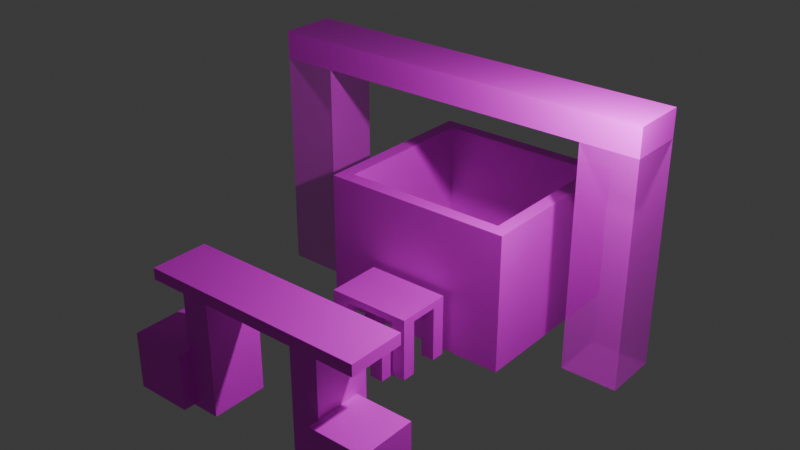 # Source: Pot.blend  (saved by Blender 4.4.32; exported with 4.5.12 LTS)
import bpy
from mathutils import Matrix  # noqa: F401  (used for matrix-valued properties, if any)

bpy.ops.wm.read_factory_settings(use_empty=True)
scene = bpy.context.scene
scene.name = 'Scene'

# ---- collections
col_stair = bpy.data.collections.new('Stair'); scene.collection.children.link(col_stair)
col_pot = bpy.data.collections.new('Pot'); scene.collection.children.link(col_pot)
col_stick = bpy.data.collections.new('Stick'); scene.collection.children.link(col_stick)
col_destroywall = bpy.data.collections.new('destroywall'); scene.collection.children.link(col_destroywall)

# ---- images (referenced by path relative to the original .blend; pixels are not part of the script)
import os
ASSET_DIR = os.environ.get("B2B_ASSET_DIR", "")  # directory of the original .blend (textures are referenced by path, not embedded)
HERE = os.path.dirname(os.path.abspath(__file__))  # packed textures are extracted next to this script under _unpacked/

def load_image(name, relpath, width, height, colorspace="sRGB"):
    """Load a texture the original file referenced (path relative to the .blend, or extracted next to this script)."""
    p = next((c for c in (os.path.join(HERE, relpath), os.path.join(ASSET_DIR, relpath)) if relpath and os.path.exists(c)), "")
    if p:
        img = bpy.data.images.load(p, check_existing=True)
        img.name = name
    else:  # same state as the original file: an image datablock whose file is absent (Cycles renders it pink)
        img = bpy.data.images.new(name, width, height)
        img.source = "FILE"
        img.filepath = "//" + (relpath or name)
    img.colorspace_settings.name = colorspace
    return img
img_wood_jpg = load_image('Wood.jpg', 'Wood.jpg', 1024, 1024, 'sRGB')
img_stone_jpg = load_image('Stone.jpg', 'Stone.jpg', 1024, 1024, 'sRGB')
img_glass_jpg = load_image('Glass.jpg', 'Glass.jpg', 1024, 1024, 'sRGB')

# ---- materials (node trees are filled in below, after node groups)
mat_wood = bpy.data.materials.new('Wood')
mat_stone = bpy.data.materials.new('Stone')
mat_glass = bpy.data.materials.new('Glass')

# ---- material node trees
mat_wood.use_nodes = True; mat_wood.node_tree.nodes.clear()
_N = mat_wood.node_tree.nodes; _L = mat_wood.node_tree.links
n0 = _N.new('ShaderNodeBsdfPrincipled'); n0.name = 'Principled BSDF'; n0.location = (10, 300)
n1 = _N.new('ShaderNodeOutputMaterial'); n1.name = 'Material Output'; n1.location = (300, 300)
n2 = _N.new('ShaderNodeTexImage'); n2.name = 'Image Texture'; n2.location = (-302, 209)
n2.image = img_wood_jpg
_L.new(n0.outputs[0], n1.inputs[0])
_L.new(n2.outputs[0], n0.inputs[0])
n1.is_active_output = True
mat_stone.use_nodes = True; mat_stone.node_tree.nodes.clear()
_N = mat_stone.node_tree.nodes; _L = mat_stone.node_tree.links
n0 = _N.new('ShaderNodeBsdfPrincipled'); n0.name = 'Principled BSDF'; n0.location = (10, 300)
n1 = _N.new('ShaderNodeOutputMaterial'); n1.name = 'Material Output'; n1.location = (300, 300)
n2 = _N.new('ShaderNodeTexImage'); n2.name = 'Image Texture'; n2.location = (-255, 253)
n2.image = img_stone_jpg
_L.new(n0.outputs[0], n1.inputs[0])
_L.new(n2.outputs[0], n0.inputs[0])
n1.is_active_output = True
mat_glass.use_nodes = True; mat_glass.node_tree.nodes.clear()
_N = mat_glass.node_tree.nodes; _L = mat_glass.node_tree.links
n0 = _N.new('ShaderNodeBsdfPrincipled'); n0.name = 'Principled BSDF'; n0.location = (10, 300)
n0.inputs[4].default_value = 0.5
n1 = _N.new('ShaderNodeOutputMaterial'); n1.name = 'Material Output'; n1.location = (300, 300)
n2 = _N.new('ShaderNodeTexImage'); n2.name = 'Image Texture'; n2.location = (-368, 216)
n2.image = img_glass_jpg
_L.new(n0.outputs[0], n1.inputs[0])
_L.new(n2.outputs[0], n0.inputs[0])
n1.is_active_output = True

# ---- world
world_world = bpy.data.worlds.new('World'); scene.world = world_world
world_world.use_nodes = True; world_world.node_tree.nodes.clear()
_N = world_world.node_tree.nodes; _L = world_world.node_tree.links
n0 = _N.new('ShaderNodeOutputWorld'); n0.name = 'World Output'; n0.location = (300, 300)
n1 = _N.new('ShaderNodeBackground'); n1.name = 'Background'; n1.location = (10, 300)
n1.inputs[0].default_value = (0.05088, 0.05088, 0.05088, 1.0)
_L.new(n1.outputs[0], n0.inputs[0])
n0.is_active_output = True
world_world.color = (0.05088, 0.05088, 0.05088)
world_world.sun_shadow_jitter_overblur = 0.0

# ---- lights
light_light = bpy.data.lights.new('Light', 'POINT')
light_light.energy = 1000.0
light_light.shadow_soft_size = 0.1

# ---- meshes
me_cube = bpy.data.meshes.new('Cube')
me_cube.from_pydata([(1.0, 1.0, 1.0), (1.0, 1.0, -1.0), (1.0, -1.0, 1.0), (1.0, -1.0, -1.0), (-1.0, 1.0, 1.0), (-1.0, 1.0, -1.0), (-1.0, -1.0, 1.0), (-1.0, -1.0, -1.0)], [], [(0, 4, 6, 2), (3, 2, 6, 7), (7, 6, 4, 5), (5, 1, 3, 7), (1, 0, 2, 3), (5, 4, 0, 1)])
_uv = me_cube.uv_layers.new(name='UVMap')
_uv.uv.foreach_set('vector', [0.625, 0.5, 0.875, 0.5, 0.875, 0.75, 0.625, 0.75, 0.375, 0.75, 0.625, 0.75, 0.625, 1.0, 0.375, 1.0, 0.375, 0.0, 0.625, 0.0, 0.625, 0.25, 0.375, 0.25, 0.125, 0.5, 0.375, 0.5, 0.375, 0.75, 0.125, 0.75, 0.375, 0.5, 0.625, 0.5, 0.625, 0.75, 0.375, 0.75, 0.375, 0.25, 0.625, 0.25, 0.625, 0.5, 0.375, 0.5])
me_cube.materials.append(mat_wood)
me_cube.use_mirror_vertex_groups = False
me_cube.update()
me_cube_001 = bpy.data.meshes.new('Cube.001')
me_cube_001.from_pydata([(1.0, 1.0, 1.0), (1.0, 1.0, -1.0), (1.0, -1.0, 1.0), (1.0, -1.0, -1.0), (-1.0, 1.0, 1.0), (-1.0, 1.0, -1.0), (-1.0, -1.0, 1.0), (-1.0, -1.0, -1.0)], [], [(0, 4, 6, 2), (3, 2, 6, 7), (7, 6, 4, 5), (5, 1, 3, 7), (1, 0, 2, 3), (5, 4, 0, 1)])
_uv = me_cube_001.uv_layers.new(name='UVMap')
_uv.uv.foreach_set('vector', [0.625, 0.5, 0.875, 0.5, 0.875, 0.75, 0.625, 0.75, 0.375, 0.75, 0.625, 0.75, 0.625, 1.0, 0.375, 1.0, 0.375, 0.0, 0.625, 0.0, 0.625, 0.25, 0.375, 0.25, 0.125, 0.5, 0.375, 0.5, 0.375, 0.75, 0.125, 0.75, 0.375, 0.5, 0.625, 0.5, 0.625, 0.75, 0.375, 0.75, 0.375, 0.25, 0.625, 0.25, 0.625, 0.5, 0.375, 0.5])
me_cube_001.materials.append(mat_wood)
me_cube_001.use_mirror_vertex_groups = False
me_cube_001.update()
me_cube_002 = bpy.data.meshes.new('Cube.002')
me_cube_002.from_pydata([(1.0, 1.0, 1.0), (1.0, 1.0, -1.0), (1.0, -1.0, 1.0), (1.0, -1.0, -1.0), (-1.0, 1.0, 1.0), (-1.0, 1.0, -1.0), (-1.0, -1.0, 1.0), (-1.0, -1.0, -1.0)], [], [(0, 4, 6, 2), (3, 2, 6, 7), (7, 6, 4, 5), (5, 1, 3, 7), (1, 0, 2, 3), (5, 4, 0, 1)])
_uv = me_cube_002.uv_layers.new(name='UVMap')
_uv.uv.foreach_set('vector', [0.625, 0.5, 0.875, 0.5, 0.875, 0.75, 0.625, 0.75, 0.375, 0.75, 0.625, 0.75, 0.625, 1.0, 0.375, 1.0, 0.375, 0.0, 0.625, 0.0, 0.625, 0.25, 0.375, 0.25, 0.125, 0.5, 0.375, 0.5, 0.375, 0.75, 0.125, 0.75, 0.375, 0.5, 0.625, 0.5, 0.625, 0.75, 0.375, 0.75, 0.375, 0.25, 0.625, 0.25, 0.625, 0.5, 0.375, 0.5])
me_cube_002.materials.append(mat_wood)
me_cube_002.use_mirror_vertex_groups = False
me_cube_002.update()
me_cube_003 = bpy.data.meshes.new('Cube.003')
me_cube_003.from_pydata([(1.0, 1.0, 1.0), (1.0, 1.0, -1.0), (1.0, -1.0, 1.0), (1.0, -1.0, -1.0), (-1.0, 1.0, 1.0), (-1.0, 1.0, -1.0), (-1.0, -1.0, 1.0), (-1.0, -1.0, -1.0)], [], [(0, 4, 6, 2), (3, 2, 6, 7), (7, 6, 4, 5), (5, 1, 3, 7), (1, 0, 2, 3), (5, 4, 0, 1)])
_uv = me_cube_003.uv_layers.new(name='UVMap')
_uv.uv.foreach_set('vector', [0.625, 0.5, 0.875, 0.5, 0.875, 0.75, 0.625, 0.75, 0.375, 0.75, 0.625, 0.75, 0.625, 1.0, 0.375, 1.0, 0.375, 0.0, 0.625, 0.0, 0.625, 0.25, 0.375, 0.25, 0.125, 0.5, 0.375, 0.5, 0.375, 0.75, 0.125, 0.75, 0.375, 0.5, 0.625, 0.5, 0.625, 0.75, 0.375, 0.75, 0.375, 0.25, 0.625, 0.25, 0.625, 0.5, 0.375, 0.5])
me_cube_003.materials.append(mat_wood)
me_cube_003.use_mirror_vertex_groups = False
me_cube_003.update()
me_cube_004 = bpy.data.meshes.new('Cube.004')
me_cube_004.from_pydata([(1.0, 1.0, 1.0), (1.0, 1.0, -1.0), (1.0, -1.0, 1.0), (1.0, -1.0, -1.0), (-1.0, 1.0, 1.0), (-1.0, 1.0, -1.0), (-1.0, -1.0, 1.0), (-1.0, -1.0, -1.0)], [], [(0, 4, 6, 2), (3, 2, 6, 7), (7, 6, 4, 5), (5, 1, 3, 7), (1, 0, 2, 3), (5, 4, 0, 1)])
_uv = me_cube_004.uv_layers.new(name='UVMap')
_uv.uv.foreach_set('vector', [0.625, 0.5, 0.875, 0.5, 0.875, 0.75, 0.625, 0.75, 0.375, 0.75, 0.625, 0.75, 0.625, 1.0, 0.375, 1.0, 0.375, 0.0, 0.625, 0.0, 0.625, 0.25, 0.375, 0.25, 0.125, 0.5, 0.375, 0.5, 0.375, 0.75, 0.125, 0.75, 0.375, 0.5, 0.625, 0.5, 0.625, 0.75, 0.375, 0.75, 0.375, 0.25, 0.625, 0.25, 0.625, 0.5, 0.375, 0.5])
me_cube_004.materials.append(mat_wood)
me_cube_004.use_mirror_vertex_groups = False
me_cube_004.update()
me_cube_005 = bpy.data.meshes.new('Cube.005')
me_cube_005.from_pydata([(1.0, 1.0, 1.0), (1.0, 1.0, -1.0), (1.0, -1.0, 1.0), (1.0, -1.0, -1.0), (-1.0, 1.0, 1.0), (-1.0, 1.0, -1.0), (-1.0, -1.0, 1.0), (-1.0, -1.0, -1.0)], [], [(0, 4, 6, 2), (3, 2, 6, 7), (7, 6, 4, 5), (5, 1, 3, 7), (1, 0, 2, 3), (5, 4, 0, 1)])
_uv = me_cube_005.uv_layers.new(name='UVMap')
_uv.uv.foreach_set('vector', [0.625, 0.5, 0.875, 0.5, 0.875, 0.75, 0.625, 0.75, 0.375, 0.75, 0.625, 0.75, 0.625, 1.0, 0.375, 1.0, 0.375, 0.0, 0.625, 0.0, 0.625, 0.25, 0.375, 0.25, 0.125, 0.5, 0.375, 0.5, 0.375, 0.75, 0.125, 0.75, 0.375, 0.5, 0.625, 0.5, 0.625, 0.75, 0.375, 0.75, 0.375, 0.25, 0.625, 0.25, 0.625, 0.5, 0.375, 0.5])
me_cube_005.materials.append(mat_wood)
me_cube_005.use_mirror_vertex_groups = False
me_cube_005.update()
me_cube_006 = bpy.data.meshes.new('Cube.006')
me_cube_006.from_pydata([(1.0, 1.0, 1.0), (1.0, 1.0, -1.0), (1.0, -1.0, 1.0), (1.0, -1.0, -1.0), (-1.0, 1.0, 1.0), (-1.0, 1.0, -1.0), (-1.0, -1.0, 1.0), (-1.0, -1.0, -1.0)], [], [(0, 4, 6, 2), (3, 2, 6, 7), (7, 6, 4, 5), (5, 1, 3, 7), (1, 0, 2, 3), (5, 4, 0, 1)])
_uv = me_cube_006.uv_layers.new(name='UVMap')
_uv.uv.foreach_set('vector', [0.625, 0.5, 0.875, 0.5, 0.875, 0.75, 0.625, 0.75, 0.375, 0.75, 0.625, 0.75, 0.625, 1.0, 0.375, 1.0, 0.375, 0.0, 0.625, 0.0, 0.625, 0.25, 0.375, 0.25, 0.125, 0.5, 0.375, 0.5, 0.375, 0.75, 0.125, 0.75, 0.375, 0.5, 0.625, 0.5, 0.625, 0.75, 0.375, 0.75, 0.375, 0.25, 0.625, 0.25, 0.625, 0.5, 0.375, 0.5])
me_cube_006.materials.append(mat_wood)
me_cube_006.use_mirror_vertex_groups = False
me_cube_006.update()
me_cube_007 = bpy.data.meshes.new('Cube.007')
me_cube_007.from_pydata([(1.0, 1.0, 1.0), (1.0, 1.0, -1.0), (1.0, -1.0, 1.0), (1.0, -1.0, -1.0), (-1.0, 1.0, 1.0), (-1.0, 1.0, -1.0), (-1.0, -1.0, 1.0), (-1.0, -1.0, -1.0)], [], [(0, 4, 6, 2), (3, 2, 6, 7), (7, 6, 4, 5), (5, 1, 3, 7), (1, 0, 2, 3), (5, 4, 0, 1)])
_uv = me_cube_007.uv_layers.new(name='UVMap')
_uv.uv.foreach_set('vector', [0.625, 0.5, 0.875, 0.5, 0.875, 0.75, 0.625, 0.75, 0.375, 0.75, 0.625, 0.75, 0.625, 1.0, 0.375, 1.0, 0.375, 0.0, 0.625, 0.0, 0.625, 0.25, 0.375, 0.25, 0.125, 0.5, 0.375, 0.5, 0.375, 0.75, 0.125, 0.75, 0.375, 0.5, 0.625, 0.5, 0.625, 0.75, 0.375, 0.75, 0.375, 0.25, 0.625, 0.25, 0.625, 0.5, 0.375, 0.5])
me_cube_007.materials.append(mat_wood)
me_cube_007.use_mirror_vertex_groups = False
me_cube_007.update()
me_cube_008 = bpy.data.meshes.new('Cube.008')
me_cube_008.from_pydata([(1.0, 1.0, 1.0), (1.0, 1.0, -1.0), (1.0, -1.0, 1.0), (1.0, -1.0, -1.0), (-1.0, 1.0, 1.0), (-1.0, 1.0, -1.0), (-1.0, -1.0, 1.0), (-1.0, -1.0, -1.0)], [], [(0, 4, 6, 2), (3, 2, 6, 7), (7, 6, 4, 5), (5, 1, 3, 7), (1, 0, 2, 3), (5, 4, 0, 1)])
_uv = me_cube_008.uv_layers.new(name='UVMap')
_uv.uv.foreach_set('vector', [0.625, 0.5, 0.875, 0.5, 0.875, 0.75, 0.625, 0.75, 0.375, 0.75, 0.625, 0.75, 0.625, 1.0, 0.375, 1.0, 0.375, 0.0, 0.625, 0.0, 0.625, 0.25, 0.375, 0.25, 0.125, 0.5, 0.375, 0.5, 0.375, 0.75, 0.125, 0.75, 0.375, 0.5, 0.625, 0.5, 0.625, 0.75, 0.375, 0.75, 0.375, 0.25, 0.625, 0.25, 0.625, 0.5, 0.375, 0.5])
me_cube_008.materials.append(mat_wood)
me_cube_008.use_mirror_vertex_groups = False
me_cube_008.update()
me_cube_009 = bpy.data.meshes.new('Cube.009')
me_cube_009.from_pydata([(1.0, 1.0, 1.0), (1.0, 1.0, -1.0), (1.0, -1.0, 1.0), (1.0, -1.0, -1.0), (-1.0, 1.0, 1.0), (-1.0, 1.0, -1.0), (-1.0, -1.0, 1.0), (-1.0, -1.0, -1.0)], [], [(0, 4, 6, 2), (3, 2, 6, 7), (7, 6, 4, 5), (5, 1, 3, 7), (1, 0, 2, 3), (5, 4, 0, 1)])
_uv = me_cube_009.uv_layers.new(name='UVMap')
_uv.uv.foreach_set('vector', [0.625, 0.5, 0.875, 0.5, 0.875, 0.75, 0.625, 0.75, 0.375, 0.75, 0.625, 0.75, 0.625, 1.0, 0.375, 1.0, 0.375, 0.0, 0.625, 0.0, 0.625, 0.25, 0.375, 0.25, 0.125, 0.5, 0.375, 0.5, 0.375, 0.75, 0.125, 0.75, 0.375, 0.5, 0.625, 0.5, 0.625, 0.75, 0.375, 0.75, 0.375, 0.25, 0.625, 0.25, 0.625, 0.5, 0.375, 0.5])
me_cube_009.materials.append(mat_wood)
me_cube_009.use_mirror_vertex_groups = False
me_cube_009.update()
me_cube_010 = bpy.data.meshes.new('Cube.010')
me_cube_010.from_pydata([(-1.0, -1.0, -1.0), (-1.0, -1.0, 1.0), (-1.0, 1.0, -1.0), (-1.0, 1.0, 1.0), (1.0, -1.0, -1.0), (1.0, -1.0, 1.0), (1.0, 1.0, -1.0), (1.0, 1.0, 1.0)], [], [(0, 1, 3, 2), (2, 3, 7, 6), (6, 7, 5, 4), (4, 5, 1, 0), (2, 6, 4, 0), (7, 3, 1, 5)])
_uv = me_cube_010.uv_layers.new(name='UVMap')
_uv.uv.foreach_set('vector', [0.375, 0.0, 0.625, 0.0, 0.625, 0.25, 0.375, 0.25, 0.375, 0.25, 0.625, 0.25, 0.625, 0.5, 0.375, 0.5, 0.375, 0.5, 0.625, 0.5, 0.625, 0.75, 0.375, 0.75, 0.375, 0.75, 0.625, 0.75, 0.625, 1.0, 0.375, 1.0, 0.125, 0.5, 0.375, 0.5, 0.375, 0.75, 0.125, 0.75, 0.625, 0.5, 0.875, 0.5, 0.875, 0.75, 0.625, 0.75])
me_cube_010.materials.append(mat_stone)
me_cube_010.update()
me_cube_011 = bpy.data.meshes.new('Cube.011')
me_cube_011.from_pydata([(-1.0, -1.0, -1.0), (-1.0, -1.0, 1.0), (-1.0, 1.0, -1.0), (-1.0, 1.0, 1.0), (1.0, -1.0, -1.0), (1.0, -1.0, 1.0), (1.0, 1.0, -1.0), (1.0, 1.0, 1.0)], [], [(0, 1, 3, 2), (2, 3, 7, 6), (6, 7, 5, 4), (4, 5, 1, 0), (2, 6, 4, 0), (7, 3, 1, 5)])
_uv = me_cube_011.uv_layers.new(name='UVMap')
_uv.uv.foreach_set('vector', [0.375, 0.0, 0.625, 0.0, 0.625, 0.25, 0.375, 0.25, 0.375, 0.25, 0.625, 0.25, 0.625, 0.5, 0.375, 0.5, 0.375, 0.5, 0.625, 0.5, 0.625, 0.75, 0.375, 0.75, 0.375, 0.75, 0.625, 0.75, 0.625, 1.0, 0.375, 1.0, 0.125, 0.5, 0.375, 0.5, 0.375, 0.75, 0.125, 0.75, 0.625, 0.5, 0.875, 0.5, 0.875, 0.75, 0.625, 0.75])
me_cube_011.materials.append(mat_stone)
me_cube_011.update()
me_cube_014 = bpy.data.meshes.new('Cube.014')
me_cube_014.from_pydata([(-1.0, -1.0, -1.0), (-1.0, -1.0, 1.0), (-1.0, 1.0, -1.0), (-1.0, 1.0, 1.0), (1.0, -1.0, -1.0), (1.0, -1.0, 1.0), (1.0, 1.0, -1.0), (1.0, 1.0, 1.0)], [], [(0, 1, 3, 2), (2, 3, 7, 6), (6, 7, 5, 4), (4, 5, 1, 0), (2, 6, 4, 0), (7, 3, 1, 5)])
_uv = me_cube_014.uv_layers.new(name='UVMap')
_uv.uv.foreach_set('vector', [0.375, 0.0, 0.625, 0.0, 0.625, 0.25, 0.375, 0.25, 0.375, 0.25, 0.625, 0.25, 0.625, 0.5, 0.375, 0.5, 0.375, 0.5, 0.625, 0.5, 0.625, 0.75, 0.375, 0.75, 0.375, 0.75, 0.625, 0.75, 0.625, 1.0, 0.375, 1.0, 0.125, 0.5, 0.375, 0.5, 0.375, 0.75, 0.125, 0.75, 0.625, 0.5, 0.875, 0.5, 0.875, 0.75, 0.625, 0.75])
me_cube_014.materials.append(mat_stone)
me_cube_014.update()
me_cube_015 = bpy.data.meshes.new('Cube.015')
me_cube_015.from_pydata([(-1.0, -1.0, -1.0), (-1.0, -1.0, 1.0), (-1.0, 1.0, -1.0), (-1.0, 1.0, 1.0), (1.0, -1.0, -1.0), (1.0, -1.0, 1.0), (1.0, 1.0, -1.0), (1.0, 1.0, 1.0)], [], [(0, 1, 3, 2), (2, 3, 7, 6), (6, 7, 5, 4), (4, 5, 1, 0), (2, 6, 4, 0), (7, 3, 1, 5)])
_uv = me_cube_015.uv_layers.new(name='UVMap')
_uv.uv.foreach_set('vector', [0.375, 0.0, 0.625, 0.0, 0.625, 0.25, 0.375, 0.25, 0.375, 0.25, 0.625, 0.25, 0.625, 0.5, 0.375, 0.5, 0.375, 0.5, 0.625, 0.5, 0.625, 0.75, 0.375, 0.75, 0.375, 0.75, 0.625, 0.75, 0.625, 1.0, 0.375, 1.0, 0.125, 0.5, 0.375, 0.5, 0.375, 0.75, 0.125, 0.75, 0.625, 0.5, 0.875, 0.5, 0.875, 0.75, 0.625, 0.75])
me_cube_015.materials.append(mat_stone)
me_cube_015.update()
me_cube_016 = bpy.data.meshes.new('Cube.016')
me_cube_016.from_pydata([(-1.0, -1.0, -1.0), (-1.0, -1.0, 1.0), (-1.0, 1.0, -1.0), (-1.0, 1.0, 1.0), (1.0, -1.0, -1.0), (1.0, -1.0, 1.0), (1.0, 1.0, -1.0), (1.0, 1.0, 1.0)], [], [(0, 1, 3, 2), (2, 3, 7, 6), (6, 7, 5, 4), (4, 5, 1, 0), (2, 6, 4, 0), (7, 3, 1, 5)])
_uv = me_cube_016.uv_layers.new(name='UVMap')
_uv.uv.foreach_set('vector', [0.375, 0.0, 0.625, 0.0, 0.625, 0.25, 0.375, 0.25, 0.375, 0.25, 0.625, 0.25, 0.625, 0.5, 0.375, 0.5, 0.375, 0.5, 0.625, 0.5, 0.625, 0.75, 0.375, 0.75, 0.375, 0.75, 0.625, 0.75, 0.625, 1.0, 0.375, 1.0, 0.125, 0.5, 0.375, 0.5, 0.375, 0.75, 0.125, 0.75, 0.625, 0.5, 0.875, 0.5, 0.875, 0.75, 0.625, 0.75])
me_cube_016.materials.append(mat_glass)
me_cube_016.update()
me_cube_017 = bpy.data.meshes.new('Cube.017')
me_cube_017.from_pydata([(-1.0, -1.0, -1.0), (-1.0, -1.0, 1.0), (-1.0, 1.0, -1.0), (-1.0, 1.0, 1.0), (1.0, -1.0, -1.0), (1.0, -1.0, 1.0), (1.0, 1.0, -1.0), (1.0, 1.0, 1.0)], [], [(0, 1, 3, 2), (2, 3, 7, 6), (6, 7, 5, 4), (4, 5, 1, 0), (2, 6, 4, 0), (7, 3, 1, 5)])
_uv = me_cube_017.uv_layers.new(name='UVMap')
_uv.uv.foreach_set('vector', [0.375, 0.0, 0.625, 0.0, 0.625, 0.25, 0.375, 0.25, 0.375, 0.25, 0.625, 0.25, 0.625, 0.5, 0.375, 0.5, 0.375, 0.5, 0.625, 0.5, 0.625, 0.75, 0.375, 0.75, 0.375, 0.75, 0.625, 0.75, 0.625, 1.0, 0.375, 1.0, 0.125, 0.5, 0.375, 0.5, 0.375, 0.75, 0.125, 0.75, 0.625, 0.5, 0.875, 0.5, 0.875, 0.75, 0.625, 0.75])
me_cube_017.materials.append(mat_glass)
me_cube_017.update()
me_cube_018 = bpy.data.meshes.new('Cube.018')
me_cube_018.from_pydata([(-1.0, -1.0, -1.0), (-1.0, -1.0, 1.0), (-1.0, 1.0, -1.0), (-1.0, 1.0, 1.0), (1.0, -1.0, -1.0), (1.0, -1.0, 1.0), (1.0, 1.0, -1.0), (1.0, 1.0, 1.0)], [], [(0, 1, 3, 2), (2, 3, 7, 6), (6, 7, 5, 4), (4, 5, 1, 0), (2, 6, 4, 0), (7, 3, 1, 5)])
_uv = me_cube_018.uv_layers.new(name='UVMap')
_uv.uv.foreach_set('vector', [0.375, 0.0, 0.625, 0.0, 0.625, 0.25, 0.375, 0.25, 0.375, 0.25, 0.625, 0.25, 0.625, 0.5, 0.375, 0.5, 0.375, 0.5, 0.625, 0.5, 0.625, 0.75, 0.375, 0.75, 0.375, 0.75, 0.625, 0.75, 0.625, 1.0, 0.375, 1.0, 0.125, 0.5, 0.375, 0.5, 0.375, 0.75, 0.125, 0.75, 0.625, 0.5, 0.875, 0.5, 0.875, 0.75, 0.625, 0.75])
me_cube_018.materials.append(mat_stone)
me_cube_018.update()
me_cube_5659 = bpy.data.meshes.new('Cube.5659')
me_cube_5659.from_pydata([(-1.0, -1.0, -1.0), (-1.0, -1.0, 1.0), (-1.0, 1.0, -1.0), (-1.0, 1.0, 1.0), (1.0, -1.0, -1.0), (1.0, -1.0, 1.0), (1.0, 1.0, -1.0), (1.0, 1.0, 1.0)], [], [(0, 1, 3, 2), (2, 3, 7, 6), (6, 7, 5, 4), (4, 5, 1, 0), (2, 6, 4, 0), (7, 3, 1, 5)])
_uv = me_cube_5659.uv_layers.new(name='UVMap')
_uv.uv.foreach_set('vector', [0.375, 0.0, 0.625, 0.0, 0.625, 0.25, 0.375, 0.25, 0.375, 0.25, 0.625, 0.25, 0.625, 0.5, 0.375, 0.5, 0.375, 0.5, 0.625, 0.5, 0.625, 0.75, 0.375, 0.75, 0.375, 0.75, 0.625, 0.75, 0.625, 1.0, 0.375, 1.0, 0.125, 0.5, 0.375, 0.5, 0.375, 0.75, 0.125, 0.75, 0.625, 0.5, 0.875, 0.5, 0.875, 0.75, 0.625, 0.75])
me_cube_5659.materials.append(mat_wood)
me_cube_5659.update()
me_cube_5660 = bpy.data.meshes.new('Cube.5660')
me_cube_5660.from_pydata([(-1.0, -1.0, -1.0), (-1.0, -1.0, 1.0), (-1.0, 1.0, -1.0), (-1.0, 1.0, 1.0), (1.0, -1.0, -1.0), (1.0, -1.0, 1.0), (1.0, 1.0, -1.0), (1.0, 1.0, 1.0)], [], [(0, 1, 3, 2), (2, 3, 7, 6), (6, 7, 5, 4), (4, 5, 1, 0), (2, 6, 4, 0), (7, 3, 1, 5)])
_uv = me_cube_5660.uv_layers.new(name='UVMap')
_uv.uv.foreach_set('vector', [0.375, 0.0, 0.625, 0.0, 0.625, 0.25, 0.375, 0.25, 0.375, 0.25, 0.625, 0.25, 0.625, 0.5, 0.375, 0.5, 0.375, 0.5, 0.625, 0.5, 0.625, 0.75, 0.375, 0.75, 0.375, 0.75, 0.625, 0.75, 0.625, 1.0, 0.375, 1.0, 0.125, 0.5, 0.375, 0.5, 0.375, 0.75, 0.125, 0.75, 0.625, 0.5, 0.875, 0.5, 0.875, 0.75, 0.625, 0.75])
me_cube_5660.materials.append(mat_wood)
me_cube_5660.update()
me_cube_5662 = bpy.data.meshes.new('Cube.5662')
me_cube_5662.from_pydata([(-1.0, -1.0, -1.0), (-1.0, -1.0, 1.0), (-1.0, 1.0, -1.0), (-1.0, 1.0, 1.0), (1.0, -1.0, -1.0), (1.0, -1.0, 1.0), (1.0, 1.0, -1.0), (1.0, 1.0, 1.0)], [], [(0, 1, 3, 2), (2, 3, 7, 6), (6, 7, 5, 4), (4, 5, 1, 0), (2, 6, 4, 0), (7, 3, 1, 5)])
_uv = me_cube_5662.uv_layers.new(name='UVMap')
_uv.uv.foreach_set('vector', [0.375, 0.0, 0.625, 0.0, 0.625, 0.25, 0.375, 0.25, 0.375, 0.25, 0.625, 0.25, 0.625, 0.5, 0.375, 0.5, 0.375, 0.5, 0.625, 0.5, 0.625, 0.75, 0.375, 0.75, 0.375, 0.75, 0.625, 0.75, 0.625, 1.0, 0.375, 1.0, 0.125, 0.5, 0.375, 0.5, 0.375, 0.75, 0.125, 0.75, 0.625, 0.5, 0.875, 0.5, 0.875, 0.75, 0.625, 0.75])
me_cube_5662.materials.append(mat_stone)
me_cube_5662.update()
me_cube_5663 = bpy.data.meshes.new('Cube.5663')
me_cube_5663.from_pydata([(-1.0, -1.0, -1.0), (-1.0, -1.0, 1.0), (-1.0, 1.0, -1.0), (-1.0, 1.0, 1.0), (1.0, -1.0, -1.0), (1.0, -1.0, 1.0), (1.0, 1.0, -1.0), (1.0, 1.0, 1.0)], [], [(0, 1, 3, 2), (2, 3, 7, 6), (6, 7, 5, 4), (4, 5, 1, 0), (2, 6, 4, 0), (7, 3, 1, 5)])
_uv = me_cube_5663.uv_layers.new(name='UVMap')
_uv.uv.foreach_set('vector', [0.375, 0.0, 0.625, 0.0, 0.625, 0.25, 0.375, 0.25, 0.375, 0.25, 0.625, 0.25, 0.625, 0.5, 0.375, 0.5, 0.375, 0.5, 0.625, 0.5, 0.625, 0.75, 0.375, 0.75, 0.375, 0.75, 0.625, 0.75, 0.625, 1.0, 0.375, 1.0, 0.125, 0.5, 0.375, 0.5, 0.375, 0.75, 0.125, 0.75, 0.625, 0.5, 0.875, 0.5, 0.875, 0.75, 0.625, 0.75])
me_cube_5663.materials.append(mat_stone)
me_cube_5663.update()
me_cube_026 = bpy.data.meshes.new('Cube.026')
me_cube_026.from_pydata([(-1.0, -1.0, -1.0), (-1.0, -1.0, 1.0), (-1.0, 1.0, -1.0), (-1.0, 1.0, 1.0), (1.0, -1.0, -1.0), (1.0, -1.0, 1.0), (1.0, 1.0, -1.0), (1.0, 1.0, 1.0)], [], [(0, 1, 3, 2), (2, 3, 7, 6), (6, 7, 5, 4), (4, 5, 1, 0), (2, 6, 4, 0), (7, 3, 1, 5)])
_uv = me_cube_026.uv_layers.new(name='UVMap')
_uv.uv.foreach_set('vector', [0.375, 0.0, 0.625, 0.0, 0.625, 0.25, 0.375, 0.25, 0.375, 0.25, 0.625, 0.25, 0.625, 0.5, 0.375, 0.5, 0.375, 0.5, 0.625, 0.5, 0.625, 0.75, 0.375, 0.75, 0.375, 0.75, 0.625, 0.75, 0.625, 1.0, 0.375, 1.0, 0.125, 0.5, 0.375, 0.5, 0.375, 0.75, 0.125, 0.75, 0.625, 0.5, 0.875, 0.5, 0.875, 0.75, 0.625, 0.75])
me_cube_026.materials.append(mat_wood)
me_cube_026.update()

# ---- objects
ob_cube = bpy.data.objects.new('Cube', me_cube)
ob_light = bpy.data.objects.new('Light', light_light)
ob_cube_001 = bpy.data.objects.new('Cube.001', me_cube_001)
ob_cube_002 = bpy.data.objects.new('Cube.002', me_cube_002)
ob_cube_003 = bpy.data.objects.new('Cube.003', me_cube_003)
ob_cube_004 = bpy.data.objects.new('Cube.004', me_cube_004)
ob_cube_005 = bpy.data.objects.new('Cube.005', me_cube_005)
ob_cube_006 = bpy.data.objects.new('Cube.006', me_cube_006)
ob_cube_007 = bpy.data.objects.new('Cube.007', me_cube_007)
ob_cube_008 = bpy.data.objects.new('Cube.008', me_cube_008)
ob_cube_009 = bpy.data.objects.new('Cube.009', me_cube_009)
ob_cube_010 = bpy.data.objects.new('Cube.010', me_cube_010)
ob_cube_011 = bpy.data.objects.new('Cube.011', me_cube_011)
ob_cube_012 = bpy.data.objects.new('Cube.012', me_cube_014)
ob_cube_013 = bpy.data.objects.new('Cube.013', me_cube_015)
ob_cube_014 = bpy.data.objects.new('Cube.014', me_cube_016)
ob_cube_015 = bpy.data.objects.new('Cube.015', me_cube_017)
ob_cube_016 = bpy.data.objects.new('Cube.016', me_cube_018)
ob_cube_026 = bpy.data.objects.new('Cube.026', me_cube_5659)
ob_cube_396 = bpy.data.objects.new('Cube.396', me_cube_5660)
ob_cube_028 = bpy.data.objects.new('Cube.028', me_cube_5662)
ob_cube_029 = bpy.data.objects.new('Cube.029', me_cube_5663)
ob_cube_017 = bpy.data.objects.new('Cube.017', me_cube_026)

# ---- transforms, parenting, visibility, modifiers, constraints
ob_cube.location = (0.375, 4.203, 0.25)
ob_cube.scale = (0.125, 0.125, 0.25)
ob_cube.lock_rotations_4d = False
ob_cube.empty_display_type = 'ARROWS'
ob_cube.lineart.crease_threshold = 0.0
ob_light.location = (4.076, 5.583, 5.904)
ob_light.rotation_euler = (0.6503, 0.05522, 1.866)
ob_light.lock_rotations_4d = False
ob_light.empty_display_type = 'ARROWS'
ob_light.color = (0.0, 0.0, 0.0, 0.0)
ob_light.lineart.crease_threshold = 0.0
ob_cube_001.location = (-0.375, 4.203, 0.25)
ob_cube_001.scale = (0.125, 0.125, 0.25)
ob_cube_001.lock_rotations_4d = False
ob_cube_001.empty_display_type = 'ARROWS'
ob_cube_001.lineart.crease_threshold = 0.0
ob_cube_002.location = (-0.375, 4.953, 0.25)
ob_cube_002.scale = (0.125, 0.125, 0.25)
ob_cube_002.lock_rotations_4d = False
ob_cube_002.empty_display_type = 'ARROWS'
ob_cube_002.lineart.crease_threshold = 0.0
ob_cube_003.location = (0.375, 4.953, 0.25)
ob_cube_003.scale = (0.125, 0.125, 0.25)
ob_cube_003.lock_rotations_4d = False
ob_cube_003.empty_display_type = 'ARROWS'
ob_cube_003.lineart.crease_threshold = 0.0
ob_cube_004.location = (0.0, 4.578, 0.5625)
ob_cube_004.scale = (0.5, 0.5, 0.0625)
ob_cube_004.lock_rotations_4d = False
ob_cube_004.empty_display_type = 'ARROWS'
ob_cube_004.lineart.crease_threshold = 0.0
ob_cube_005.location = (0.0, 5.578, 1.062)
ob_cube_005.scale = (0.75, 0.5, 0.0625)
ob_cube_005.lock_rotations_4d = False
ob_cube_005.empty_display_type = 'ARROWS'
ob_cube_005.lineart.crease_threshold = 0.0
ob_cube_006.location = (0.625, 5.203, 0.5)
ob_cube_006.scale = (0.125, 0.125, 0.5)
ob_cube_006.lock_rotations_4d = False
ob_cube_006.empty_display_type = 'ARROWS'
ob_cube_006.lineart.crease_threshold = 0.0
ob_cube_007.location = (-0.625, 5.203, 0.5)
ob_cube_007.scale = (0.125, 0.125, 0.5)
ob_cube_007.lock_rotations_4d = False
ob_cube_007.empty_display_type = 'ARROWS'
ob_cube_007.lineart.crease_threshold = 0.0
ob_cube_008.location = (-0.625, 5.953, 0.5)
ob_cube_008.scale = (0.125, 0.125, 0.5)
ob_cube_008.lock_rotations_4d = False
ob_cube_008.empty_display_type = 'ARROWS'
ob_cube_008.lineart.crease_threshold = 0.0
ob_cube_009.location = (0.625, 5.953, 0.5)
ob_cube_009.scale = (0.125, 0.125, 0.5)
ob_cube_009.lock_rotations_4d = False
ob_cube_009.empty_display_type = 'ARROWS'
ob_cube_009.lineart.crease_threshold = 0.0
ob_cube_010.location = (0.0, 6.328, 1.25)
ob_cube_010.scale = (1.5, 0.125, 1.25)
ob_cube_011.location = (1.625, 7.828, 1.25)
ob_cube_011.scale = (0.125, 1.625, 1.25)
ob_cube_012.location = (0.0, 9.328, 1.25)
ob_cube_012.scale = (1.5, 0.125, 1.25)
ob_cube_013.location = (-1.625, 7.828, 1.25)
ob_cube_013.scale = (0.125, 1.625, 1.25)
ob_cube_014.location = (3.0, 7.5, 2.0)
ob_cube_014.scale = (0.5, 0.5, 2.0)
ob_cube_015.location = (-3.0, 7.5, 2.0)
ob_cube_015.scale = (0.5, 0.5, 2.0)
ob_cube_016.location = (0.0, 7.5, 4.25)
ob_cube_016.scale = (3.5, 0.5, 0.25)
ob_cube_026.location = (0.0, 3.0, 2.1)
ob_cube_026.scale = (2.0, 0.5, 0.1)
ob_cube_396.location = (-1.1, 3.0, 1.0)
ob_cube_396.scale = (0.25, 0.5, 1.0)
ob_cube_028.location = (1.85, 2.8, 0.5)
ob_cube_028.scale = (0.5, 0.5, 0.5)
ob_cube_029.location = (-1.85, 2.8, 0.5)
ob_cube_029.scale = (0.5, 0.5, 0.5)
ob_cube_017.location = (1.1, 3.0, 1.0)
ob_cube_017.scale = (0.25, 0.5, 1.0)

# ---- collection membership
col_stair.objects.link(ob_cube)
col_stair.objects.link(ob_light)
col_stair.objects.link(ob_cube_001)
col_stair.objects.link(ob_cube_002)
col_stair.objects.link(ob_cube_003)
col_stair.objects.link(ob_cube_004)
col_stair.objects.link(ob_cube_005)
col_stair.objects.link(ob_cube_006)
col_stair.objects.link(ob_cube_007)
col_stair.objects.link(ob_cube_008)
col_stair.objects.link(ob_cube_009)
col_pot.objects.link(ob_cube_010)
col_pot.objects.link(ob_cube_011)
col_pot.objects.link(ob_cube_012)
col_pot.objects.link(ob_cube_013)
col_stick.objects.link(ob_cube_014)
col_stick.objects.link(ob_cube_015)
col_stick.objects.link(ob_cube_016)
col_destroywall.objects.link(ob_cube_026)
col_destroywall.objects.link(ob_cube_396)
col_destroywall.objects.link(ob_cube_028)
col_destroywall.objects.link(ob_cube_029)
col_destroywall.objects.link(ob_cube_017)

# ---- scene / render settings (as saved in the file)
scene.frame_start = 1; scene.frame_end = 250; scene.frame_set(2)
scene.render.engine = 'BLENDER_EEVEE_NEXT'
bpy.context.view_layer.update()

# ---- added for rendering (the .blend has no active camera): camera
cam_auto = bpy.data.cameras.new('AutoCamera')
cam_auto.lens = 50.0
cam_auto.sensor_width = 36.0
cam_auto.clip_end = 1000.0
ob_auto_camera = bpy.data.objects.new('AutoCamera', cam_auto)
scene.collection.objects.link(ob_auto_camera)
ob_auto_camera.location = (10.1529, -6.30693, 10.3723)
ob_auto_camera.rotation_euler = (1.09748, -7.21219e-08, 0.694738)
scene.camera = ob_auto_camera
bpy.context.view_layer.update()

